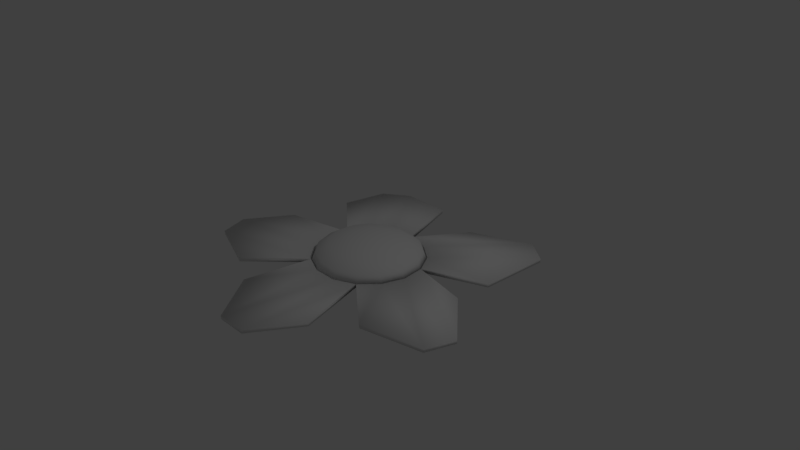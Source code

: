 # Source: Daisy.blend  (saved by Blender 2.79.0; exported with 4.5.12 LTS)
import bpy
from mathutils import Matrix  # noqa: F401  (used for matrix-valued properties, if any)

bpy.ops.wm.read_factory_settings(use_empty=True)
scene = bpy.context.scene
scene.name = 'Scene'

# ---- collections
col_collection_1 = bpy.data.collections.new('Collection 1'); scene.collection.children.link(col_collection_1)

# ---- world
world_world = bpy.data.worlds.new('World'); scene.world = world_world
world_world.color = (0.05088, 0.05088, 0.05088)
world_world.use_sun_shadow = False
world_world.sun_shadow_jitter_overblur = 0.0
world_world.cycles.sampling_method = 'MANUAL'

# ---- cameras
cam_camera = bpy.data.cameras.new('Camera')
cam_camera.clip_end = 100.0
cam_camera.lens = 35.0
cam_camera.sensor_width = 32.0
cam_camera.sensor_height = 18.0
cam_camera.ortho_scale = 7.314
cam_camera.dof.focus_distance = 0.0
cam_camera.dof.aperture_fstop = 128.0

# ---- lights
light_lamp = bpy.data.lights.new('Lamp', 'POINT')
light_lamp.transmission_factor = 0.0
light_lamp.cutoff_distance = 30.0
light_lamp.energy = 100.0
light_lamp.shadow_buffer_clip_start = 1.001
light_lamp.shadow_soft_size = 0.1
light_lamp.shadow_maximum_resolution = 0.006
light_lamp.use_absolute_resolution = True

# ---- meshes
me_sphere_001 = bpy.data.meshes.new('Sphere.001')
me_sphere_001.from_pydata([(0.3043, 0.6835, -0.02243), (0.556, 0.5007, -0.02243), (0.7116, 0.2312, -0.02243), (0.7441, -0.07821, -0.02243), (0.648, -0.3741, -0.02243), (0.4398, -0.6053, -0.02243), (0.1556, -0.7319, -0.02243), (-0.1556, -0.7319, -0.02243), (-0.4398, -0.6053, -0.02243), (-0.4224, 1.791, -0.1086), (-1.102, 1.79, -0.1086), (-0.648, -0.3741, -0.02243), (-1.439, 1.546, -0.1086), (-1.564, 0.9408, -0.1086), (-1.767, 0.1288, -0.1086), (-0.7441, -0.07821, -0.02243), (-2.148, -0.4824, -0.1086), (-2.019, -0.8778, -0.1086), (-1.225, -1.175, -0.1086), (-0.7116, 0.2312, -0.02243), (-0.7159, -1.446, -0.1086), (-0.2017, -2.119, -0.1086), (0.2141, -2.119, -0.1086), (-0.556, 0.5007, -0.02243), (0.6144, -1.475, -0.1086), (1.041, -1.081, -0.1086), (1.893, -0.888, -0.1086), (-0.3043, 0.6835, -0.02243), (2.022, -0.4926, -0.1086), (1.417, 0.1607, -0.1086), (0.3323, 1.558, -0.1086), (1.489e-07, 0.7482, -0.02243), (1.447, 0.681, -0.1086), (1.481, 1.657, -0.1086), (1.144, 1.902, -0.1086)], [], [(23, 27, 10, 12), (27, 31, 9, 10), (19, 23, 12, 13), (11, 15, 16, 17), (15, 19, 14, 16), (8, 11, 17, 18), (7, 8, 20, 21), (5, 6, 22, 24), (6, 7, 21, 22), (4, 5, 25, 26), (2, 3, 28, 29), (3, 4, 26, 28), (1, 2, 32, 33), (31, 0, 34, 30), (0, 1, 33, 34)])
me_sphere_001.polygons.foreach_set('use_smooth', [True] * 15)
me_sphere_001.use_remesh_preserve_volume = False
me_sphere_001.use_remesh_preserve_attributes = False
me_sphere_001.use_mirror_vertex_groups = False
me_sphere_001.update()
me_sphere = bpy.data.meshes.new('Sphere')
me_sphere.from_pydata([(1.646e-08, 0.2863, 0.6688), (-2.949e-08, 4.446e-08, 0.7258), (0.1165, 0.2616, 0.6688), (0.2152, 0.4833, 0.5066), (0.2812, 0.6315, 0.2639), (0.3043, 0.6835, -0.02243), (0.2128, 0.1916, 0.6688), (0.3932, 0.354, 0.5066), (0.5137, 0.4625, 0.2639), (0.556, 0.5007, -0.02243), (0.2723, 0.08848, 0.6688), (0.5032, 0.1635, 0.5066), (0.6574, 0.2136, 0.2639), (0.7116, 0.2312, -0.02243), (0.2848, -0.02993, 0.6688), (0.5262, -0.0553, 0.5066), (0.6875, -0.07226, 0.2639), (0.7441, -0.07821, -0.02243), (0.248, -0.1432, 0.6688), (0.4582, -0.2645, 0.5066), (0.5987, -0.3456, 0.2639), (0.648, -0.3741, -0.02243), (0.1683, -0.2316, 0.6688), (0.311, -0.428, 0.5066), (0.4063, -0.5592, 0.2639), (0.4398, -0.6053, -0.02243), (0.05953, -0.2801, 0.6688), (0.11, -0.5175, 0.5066), (0.1437, -0.6762, 0.2639), (0.1556, -0.7319, -0.02243), (-0.05953, -0.2801, 0.6688), (-0.11, -0.5175, 0.5066), (-0.1437, -0.6762, 0.2639), (-0.1556, -0.7319, -0.02243), (-0.1683, -0.2316, 0.6688), (-0.311, -0.428, 0.5066), (-0.4063, -0.5592, 0.2639), (-0.4398, -0.6053, -0.02243), (-0.248, -0.1432, 0.6688), (-0.4582, -0.2645, 0.5066), (-0.5987, -0.3456, 0.2639), (-0.648, -0.3741, -0.02243), (-0.2848, -0.02993, 0.6688), (-0.5262, -0.0553, 0.5066), (-0.6875, -0.07226, 0.2639), (-0.7441, -0.07821, -0.02243), (-0.2723, 0.08848, 0.6688), (-0.5032, 0.1635, 0.5066), (-0.6574, 0.2136, 0.2639), (-0.7116, 0.2312, -0.02243), (-0.2128, 0.1916, 0.6688), (-0.3932, 0.354, 0.5066), (-0.5137, 0.4625, 0.2639), (-0.556, 0.5007, -0.02243), (-0.1165, 0.2616, 0.6688), (-0.2152, 0.4833, 0.5066), (-0.2812, 0.6315, 0.2639), (-0.3043, 0.6835, -0.02243), (3.74e-08, 0.5291, 0.5066), (1.043e-07, 0.6913, 0.2639), (1.489e-07, 0.7482, -0.02243), (0.1837, 0.4125, -0.2144), (0.3356, 0.3021, -0.2144), (0.4294, 0.1395, -0.2144), (0.4491, -0.0472, -0.2144), (0.3911, -0.2258, -0.2144), (0.2654, -0.3653, -0.2144), (0.09388, -0.4417, -0.2144), (-0.09388, -0.4417, -0.2144), (-0.2654, -0.3653, -0.2144), (-0.3911, -0.2258, -0.2144), (-0.4491, -0.0472, -0.2144), (-0.4294, 0.1395, -0.2144), (-0.3356, 0.3021, -0.2144), (-0.1837, 0.4125, -0.2144), (1.078e-07, 0.4515, -0.2144)], [], [(60, 59, 4, 5), (58, 0, 2, 3), (59, 58, 3, 4), (0, 1, 2), (3, 2, 6, 7), (4, 3, 7, 8), (2, 1, 6), (5, 4, 8, 9), (8, 7, 11, 12), (6, 1, 10), (9, 8, 12, 13), (7, 6, 10, 11), (10, 1, 14), (13, 12, 16, 17), (11, 10, 14, 15), (12, 11, 15, 16), (17, 16, 20, 21), (15, 14, 18, 19), (16, 15, 19, 20), (14, 1, 18), (20, 19, 23, 24), (18, 1, 22), (21, 20, 24, 25), (19, 18, 22, 23), (24, 23, 27, 28), (22, 1, 26), (25, 24, 28, 29), (23, 22, 26, 27), (29, 28, 32, 33), (27, 26, 30, 31), (28, 27, 31, 32), (26, 1, 30), (33, 32, 36, 37), (31, 30, 34, 35), (32, 31, 35, 36), (30, 1, 34), (36, 35, 39, 40), (34, 1, 38), (37, 36, 40, 41), (35, 34, 38, 39), (40, 39, 43, 44), (38, 1, 42), (41, 40, 44, 45), (39, 38, 42, 43), (45, 44, 48, 49), (43, 42, 46, 47), (44, 43, 47, 48), (42, 1, 46), (47, 46, 50, 51), (48, 47, 51, 52), (46, 1, 50), (49, 48, 52, 53), (52, 51, 55, 56), (50, 1, 54), (53, 52, 56, 57), (51, 50, 54, 55), (54, 1, 0), (57, 56, 59, 60), (55, 54, 0, 58), (56, 55, 58, 59), (37, 41, 70, 69), (61, 62, 63, 64, 65, 66, 67, 68, 69, 70, 71, 72, 73, 74, 75), (33, 37, 69, 68), (29, 33, 68, 67), (49, 53, 73, 72), (25, 29, 67, 66), (21, 25, 66, 65), (60, 5, 61, 75), (17, 21, 65, 64), (41, 45, 71, 70), (9, 13, 63, 62), (13, 17, 64, 63), (57, 60, 75, 74), (5, 9, 62, 61), (53, 57, 74, 73), (45, 49, 72, 71)])
me_sphere.polygons.foreach_set('use_smooth', [True] * 76)
me_sphere.use_remesh_preserve_volume = False
me_sphere.use_remesh_preserve_attributes = False
me_sphere.use_mirror_vertex_groups = False
me_sphere.update()

# ---- objects
ob_petals = bpy.data.objects.new('Petals', me_sphere_001)
ob_flowerbud = bpy.data.objects.new('FlowerBud', me_sphere)
ob_lamp = bpy.data.objects.new('Lamp', light_lamp)
ob_camera = bpy.data.objects.new('Camera', cam_camera)

# ---- transforms, parenting, visibility, modifiers, constraints
ob_petals.location = (0.0, 0.0, 0.0)
ob_petals.lineart.crease_threshold = 0.0
_m = ob_petals.modifiers.new('Solidify', 'SOLIDIFY')
_m.thickness = 0.05
_m.nonmanifold_thickness_mode = 'FIXED'
_m.nonmanifold_merge_threshold = 0.0003
ob_flowerbud.location = (0.0, 0.0, -0.03717)
ob_flowerbud.scale = (1.0, 1.0, 0.4172)
ob_flowerbud.lineart.crease_threshold = 0.0
ob_lamp.location = (4.076, 1.005, 5.904)
ob_lamp.rotation_euler = (0.6503, 0.05522, 1.866)
ob_lamp.lock_rotations_4d = False
ob_lamp.empty_display_type = 'ARROWS'
ob_lamp.color = (0.0, 0.0, 0.0, 0.0)
ob_lamp.lineart.crease_threshold = 0.0
ob_camera.location = (7.481, -6.508, 5.344)
ob_camera.rotation_euler = (1.109, 0.0, 0.8149)
ob_camera.lock_rotations_4d = False
ob_camera.empty_display_type = 'ARROWS'
ob_camera.color = (0.0, 0.0, 0.0, 0.0)
ob_camera.display_type = 'WIRE'
ob_camera.lineart.crease_threshold = 0.0

# ---- collection membership
col_collection_1.objects.link(ob_petals)
col_collection_1.objects.link(ob_flowerbud)
col_collection_1.objects.link(ob_lamp)
col_collection_1.objects.link(ob_camera)

# ---- scene / render settings (as saved in the file)
scene.camera = ob_camera
scene.frame_start = 1; scene.frame_end = 250; scene.frame_set(1)
scene.render.engine = 'BLENDER_EEVEE_NEXT'
scene.render.resolution_percentage = 50
scene.render.dither_intensity = 0.0
scene.cycles.use_denoising = False
scene.cycles.samples = 128
scene.cycles.sampling_pattern = 'TABULATED_SOBOL'
scene.cycles.use_adaptive_sampling = False
scene.cycles.use_light_tree = False
scene.cycles.blur_glossy = 0.0
scene.cycles.sample_clamp_indirect = 0.0
scene.view_settings.view_transform = 'Standard'
bpy.context.view_layer.update()
